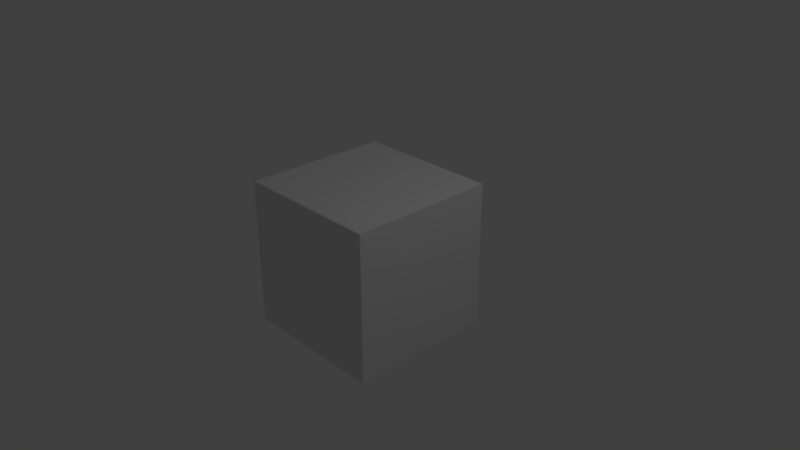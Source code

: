 # Source: pretty-img.blend  (saved by Blender 2.79.0; exported with 4.5.12 LTS)
import bpy
from mathutils import Matrix  # noqa: F401  (used for matrix-valued properties, if any)

bpy.ops.wm.read_factory_settings(use_empty=True)
scene = bpy.context.scene
scene.name = 'Scene'

# ---- collections
col_collection_1 = bpy.data.collections.new('Collection 1'); scene.collection.children.link(col_collection_1)

# ---- materials (node trees are filled in below, after node groups)
mat_material = bpy.data.materials.new('Material')
mat_material.alpha_threshold = 0.0
mat_material.use_transparent_shadow = False
mat_material.roughness = 0.5
mat_material.line_color = (0.0, 0.0, 0.0, 1.0)

# ---- material node trees

# ---- world
world_world = bpy.data.worlds.new('World'); scene.world = world_world
world_world.color = (0.05088, 0.05088, 0.05088)
world_world.use_sun_shadow = False
world_world.sun_shadow_jitter_overblur = 0.0
world_world.cycles.sampling_method = 'MANUAL'

# ---- cameras
cam_camera = bpy.data.cameras.new('Camera')
cam_camera.clip_end = 100.0
cam_camera.lens = 35.0
cam_camera.sensor_width = 32.0
cam_camera.sensor_height = 18.0
cam_camera.ortho_scale = 7.314
cam_camera.dof.focus_distance = 0.0
cam_camera.dof.aperture_fstop = 128.0

# ---- lights
light_lamp = bpy.data.lights.new('Lamp', 'POINT')
light_lamp.transmission_factor = 0.0
light_lamp.cutoff_distance = 30.0
light_lamp.energy = 100.0
light_lamp.shadow_buffer_clip_start = 1.001
light_lamp.shadow_soft_size = 0.1
light_lamp.shadow_maximum_resolution = 0.006
light_lamp.use_absolute_resolution = True

# ---- meshes
me_cube = bpy.data.meshes.new('Cube')
me_cube.from_pydata([(1.0, 1.0, -1.0), (1.0, -1.0, -1.0), (-1.0, -1.0, -1.0), (-1.0, 1.0, -1.0), (1.0, 1.0, 1.0), (1.0, -1.0, 1.0), (-1.0, -1.0, 1.0), (-1.0, 1.0, 1.0)], [], [(0, 1, 2, 3), (4, 7, 6, 5), (0, 4, 5, 1), (1, 5, 6, 2), (2, 6, 7, 3), (4, 0, 3, 7)])
me_cube.materials.append(mat_material)
me_cube.use_remesh_preserve_volume = False
me_cube.use_remesh_preserve_attributes = False
me_cube.use_mirror_vertex_groups = False
me_cube.update()

# ---- objects
ob_cube = bpy.data.objects.new('Cube', me_cube)
ob_lamp = bpy.data.objects.new('Lamp', light_lamp)
ob_camera = bpy.data.objects.new('Camera', cam_camera)

# ---- transforms, parenting, visibility, modifiers, constraints
ob_cube.location = (0.0, 0.0, 0.0)
ob_cube.lock_rotations_4d = False
ob_cube.empty_display_type = 'ARROWS'
ob_cube.lineart.crease_threshold = 0.0
ob_lamp.location = (4.076, 1.005, 5.904)
ob_lamp.rotation_euler = (0.6503, 0.05522, 1.866)
ob_lamp.lock_rotations_4d = False
ob_lamp.empty_display_type = 'ARROWS'
ob_lamp.color = (0.0, 0.0, 0.0, 0.0)
ob_lamp.lineart.crease_threshold = 0.0
ob_camera.location = (7.481, -6.508, 5.344)
ob_camera.rotation_euler = (1.109, 0.0, 0.8149)
ob_camera.lock_rotations_4d = False
ob_camera.empty_display_type = 'ARROWS'
ob_camera.color = (0.0, 0.0, 0.0, 0.0)
ob_camera.display_type = 'WIRE'
ob_camera.lineart.crease_threshold = 0.0

# ---- collection membership
col_collection_1.objects.link(ob_cube)
col_collection_1.objects.link(ob_lamp)
col_collection_1.objects.link(ob_camera)

# ---- scene / render settings (as saved in the file)
scene.camera = ob_camera
scene.frame_start = 1; scene.frame_end = 250; scene.frame_set(5)
scene.render.engine = 'BLENDER_EEVEE_NEXT'
scene.render.resolution_percentage = 50
scene.render.dither_intensity = 0.0
scene.cycles.use_denoising = False
scene.cycles.samples = 128
scene.cycles.sampling_pattern = 'TABULATED_SOBOL'
scene.cycles.use_adaptive_sampling = False
scene.cycles.use_light_tree = False
scene.cycles.blur_glossy = 0.0
scene.cycles.sample_clamp_indirect = 0.0
scene.view_settings.view_transform = 'Standard'
bpy.context.view_layer.update()
